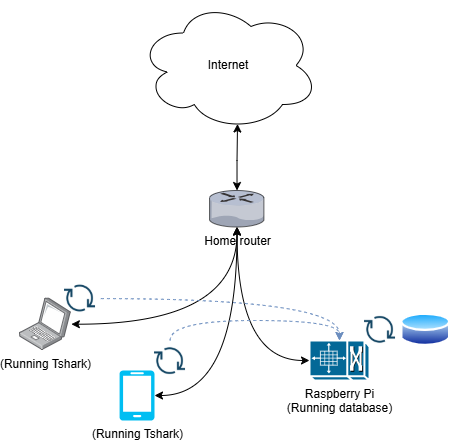

The diagram above was exported from draw.io. Its source (the exported page's mxGraphModel, read from the mxfile embedded in the PNG):
<mxGraphModel dx="830" dy="1616" grid="1" gridSize="10" guides="1" tooltips="1" connect="1" arrows="1" fold="1" page="1" pageScale="1" pageWidth="827" pageHeight="1169" background="#ffffff" math="0" shadow="0">
  <root>
    <mxCell id="0" />
    <mxCell id="1" parent="0" />
    <mxCell id="K6Pyr4SFYFlHtut3ddDA-1" value="Home router" style="verticalLabelPosition=bottom;sketch=0;aspect=fixed;html=1;verticalAlign=top;strokeColor=none;align=center;outlineConnect=0;shape=mxgraph.citrix.router;" parent="1" vertex="1">
      <mxGeometry x="380" y="120" width="55" height="36.5" as="geometry" />
    </mxCell>
    <mxCell id="K6Pyr4SFYFlHtut3ddDA-2" value="Raspberry Pi&lt;div&gt;(Running database&lt;span style=&quot;background-color: transparent; color: light-dark(rgb(0, 0, 0), rgb(255, 255, 255));&quot;&gt;)&lt;/span&gt;&lt;/div&gt;" style="shape=mxgraph.cisco.misc.pxf;html=1;pointerEvents=1;dashed=0;fillColor=#036897;strokeColor=#ffffff;strokeWidth=2;verticalLabelPosition=bottom;verticalAlign=top;align=center;outlineConnect=0;direction=south;" parent="1" vertex="1">
      <mxGeometry x="480" y="270" width="60" height="40" as="geometry" />
    </mxCell>
    <mxCell id="K6Pyr4SFYFlHtut3ddDA-3" value="(Running Tshark)" style="verticalLabelPosition=bottom;html=1;verticalAlign=top;align=center;strokeColor=none;fillColor=#00BEF2;shape=mxgraph.azure.mobile;pointerEvents=1;" parent="1" vertex="1">
      <mxGeometry x="290" y="300" width="35" height="50" as="geometry" />
    </mxCell>
    <mxCell id="K6Pyr4SFYFlHtut3ddDA-7" style="edgeStyle=orthogonalEdgeStyle;rounded=0;orthogonalLoop=1;jettySize=auto;html=1;endArrow=classic;endFill=1;curved=1;startArrow=classic;startFill=1;" parent="1" source="K6Pyr4SFYFlHtut3ddDA-4" target="K6Pyr4SFYFlHtut3ddDA-1" edge="1">
      <mxGeometry relative="1" as="geometry" />
    </mxCell>
    <mxCell id="K6Pyr4SFYFlHtut3ddDA-4" value="(Running Tshark)" style="image;points=[];aspect=fixed;html=1;align=center;shadow=0;dashed=0;image=img/lib/allied_telesis/computer_and_terminals/Laptop.svg;" parent="1" vertex="1">
      <mxGeometry x="190" y="227.4" width="51.86" height="52.6" as="geometry" />
    </mxCell>
    <mxCell id="K6Pyr4SFYFlHtut3ddDA-8" value="" style="shape=image;html=1;verticalAlign=top;verticalLabelPosition=bottom;labelBackgroundColor=#ffffff;imageAspect=0;aspect=fixed;image=https://cdn4.iconfinder.com/data/icons/evil-icons-user-interface/64/download-128.png;align=center;" parent="1" vertex="1">
      <mxGeometry x="530" y="238.7" width="41.3" height="41.3" as="geometry" />
    </mxCell>
    <mxCell id="K6Pyr4SFYFlHtut3ddDA-9" style="edgeStyle=orthogonalEdgeStyle;rounded=0;orthogonalLoop=1;jettySize=auto;html=1;endArrow=classic;endFill=1;curved=1;startArrow=classic;startFill=1;exitX=1;exitY=0.5;exitDx=0;exitDy=0;exitPerimeter=0;" parent="1" source="K6Pyr4SFYFlHtut3ddDA-3" target="K6Pyr4SFYFlHtut3ddDA-1" edge="1">
      <mxGeometry relative="1" as="geometry">
        <mxPoint x="355" y="301.95" as="sourcePoint" />
        <mxPoint x="521" y="204.95" as="targetPoint" />
      </mxGeometry>
    </mxCell>
    <mxCell id="K6Pyr4SFYFlHtut3ddDA-10" style="edgeStyle=orthogonalEdgeStyle;rounded=0;orthogonalLoop=1;jettySize=auto;html=1;endArrow=classic;endFill=1;curved=1;startArrow=classic;startFill=1;exitX=0.5;exitY=1;exitDx=0;exitDy=0;exitPerimeter=0;fillColor=#ffe6cc;strokeColor=#050505;" parent="1" source="K6Pyr4SFYFlHtut3ddDA-2" target="K6Pyr4SFYFlHtut3ddDA-1" edge="1">
      <mxGeometry relative="1" as="geometry">
        <mxPoint x="500" y="269.45" as="sourcePoint" />
        <mxPoint x="553" y="124.5" as="targetPoint" />
      </mxGeometry>
    </mxCell>
    <mxCell id="WwsZdTVqHZh9wnNg2Ymx-2" value="" style="shape=image;html=1;verticalAlign=top;verticalLabelPosition=bottom;labelBackgroundColor=#ffffff;imageAspect=0;aspect=fixed;image=https://cdn4.iconfinder.com/data/icons/evil-icons-user-interface/64/download-128.png;align=center;" parent="1" vertex="1">
      <mxGeometry x="320" y="270" width="41.3" height="41.3" as="geometry" />
    </mxCell>
    <mxCell id="WwsZdTVqHZh9wnNg2Ymx-8" style="edgeStyle=orthogonalEdgeStyle;rounded=0;orthogonalLoop=1;jettySize=auto;html=1;fillColor=#dae8fc;strokeColor=#6c8ebf;curved=1;dashed=1;" parent="1" source="WwsZdTVqHZh9wnNg2Ymx-3" target="K6Pyr4SFYFlHtut3ddDA-2" edge="1">
      <mxGeometry relative="1" as="geometry" />
    </mxCell>
    <mxCell id="WwsZdTVqHZh9wnNg2Ymx-3" value="" style="shape=image;html=1;verticalAlign=top;verticalLabelPosition=bottom;labelBackgroundColor=#ffffff;imageAspect=0;aspect=fixed;image=https://cdn4.iconfinder.com/data/icons/evil-icons-user-interface/64/download-128.png;align=center;" parent="1" vertex="1">
      <mxGeometry x="230" y="207.39999999999998" width="41.3" height="41.3" as="geometry" />
    </mxCell>
    <mxCell id="WwsZdTVqHZh9wnNg2Ymx-7" value="" style="image;aspect=fixed;perimeter=ellipsePerimeter;html=1;align=center;shadow=0;dashed=0;spacingTop=3;image=img/lib/active_directory/database.svg;" parent="1" vertex="1">
      <mxGeometry x="571.3" y="240.85" width="50" height="37" as="geometry" />
    </mxCell>
    <mxCell id="WwsZdTVqHZh9wnNg2Ymx-9" style="edgeStyle=orthogonalEdgeStyle;rounded=0;orthogonalLoop=1;jettySize=auto;html=1;fillColor=#dae8fc;strokeColor=#6c8ebf;curved=1;dashed=1;entryX=0;entryY=0.5;entryDx=0;entryDy=0;entryPerimeter=0;" parent="1" source="WwsZdTVqHZh9wnNg2Ymx-2" target="K6Pyr4SFYFlHtut3ddDA-2" edge="1">
      <mxGeometry relative="1" as="geometry">
        <mxPoint x="381.8" y="268" as="sourcePoint" />
        <mxPoint x="620.8" y="310" as="targetPoint" />
        <Array as="points">
          <mxPoint x="510" y="250" />
        </Array>
      </mxGeometry>
    </mxCell>
    <mxCell id="MPmJYswaBLM7cAwz9j_h-13" value="Internet" style="ellipse;shape=cloud;whiteSpace=wrap;html=1;" vertex="1" parent="1">
      <mxGeometry x="309" y="-70" width="180" height="130" as="geometry" />
    </mxCell>
    <mxCell id="MPmJYswaBLM7cAwz9j_h-14" style="edgeStyle=orthogonalEdgeStyle;rounded=0;orthogonalLoop=1;jettySize=auto;html=1;entryX=0.55;entryY=0.95;entryDx=0;entryDy=0;entryPerimeter=0;endArrow=classic;endFill=1;startArrow=classic;startFill=1;" edge="1" parent="1" target="MPmJYswaBLM7cAwz9j_h-13" source="K6Pyr4SFYFlHtut3ddDA-1">
      <mxGeometry relative="1" as="geometry">
        <mxPoint x="407" y="120" as="sourcePoint" />
        <Array as="points" />
      </mxGeometry>
    </mxCell>
  </root>
</mxGraphModel>